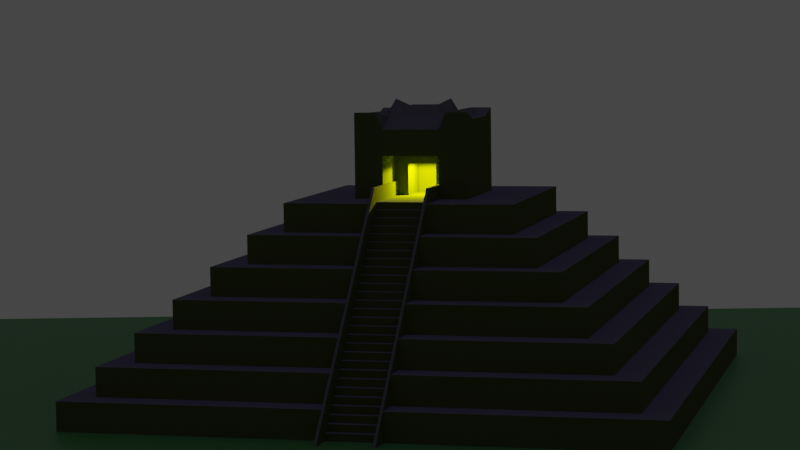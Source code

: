# Source: Temple.blend  (saved by Blender 2.83.19; exported with 4.5.12 LTS)
import bpy
from mathutils import Matrix  # noqa: F401  (used for matrix-valued properties, if any)

bpy.ops.wm.read_factory_settings(use_empty=True)
scene = bpy.context.scene
scene.name = 'Scene'

# ---- collections
col_collection = bpy.data.collections.new('Collection'); scene.collection.children.link(col_collection)

# ---- materials (node trees are filled in below, after node groups)
mat_material = bpy.data.materials.new('Material')
mat_material.alpha_threshold = 0.0
mat_material.use_backface_culling = True
mat_material.use_transparent_shadow = False
mat_material.line_color = (0.0, 0.0, 0.0, 1.0)
mat_material_001 = bpy.data.materials.new('Material.001')
mat_material_001.use_transparent_shadow = False

# ---- material node trees
mat_material.use_nodes = True; mat_material.node_tree.nodes.clear()
_N = mat_material.node_tree.nodes; _L = mat_material.node_tree.links
n0 = _N.new('ShaderNodeOutputMaterial'); n0.name = 'Material Output'; n0.location = (300, 300)
n1 = _N.new('ShaderNodeBsdfPrincipled'); n1.name = 'Principled BSDF'; n1.location = (10, 300)
n1.distribution = 'GGX'
n1.subsurface_method = 'BURLEY'
n1.inputs[0].default_value = (0.09082, 0.1149, 0.03215, 1.0)
n1.inputs[2].default_value = 1.0
n1.inputs[3].default_value = 1.45
n1.inputs[13].default_value = 0.0
n1.inputs[19].default_value = 0.25
n1.inputs[20].default_value = 1.0
n1.inputs[27].default_value = (0.0, 0.0, 0.0, 1.0)
n1.inputs[28].default_value = 1.0
_L.new(n1.outputs[0], n0.inputs[0])
n0.is_active_output = True
mat_material_001.use_nodes = True; mat_material_001.node_tree.nodes.clear()
_N = mat_material_001.node_tree.nodes; _L = mat_material_001.node_tree.links
n0 = _N.new('ShaderNodeBsdfPrincipled'); n0.name = 'Principled BSDF'; n0.location = (10, 300)
n0.distribution = 'GGX'
n0.subsurface_method = 'BURLEY'
n0.inputs[0].default_value = (0.03183, 0.2203, 0.0, 1.0)
n0.inputs[3].default_value = 1.45
n0.inputs[27].default_value = (0.0, 0.0, 0.0, 1.0)
n0.inputs[28].default_value = 1.0
n1 = _N.new('ShaderNodeOutputMaterial'); n1.name = 'Material Output'; n1.location = (300, 300)
_L.new(n0.outputs[0], n1.inputs[0])
n1.is_active_output = True

# ---- world
world_world = bpy.data.worlds.new('World'); scene.world = world_world
world_world.use_nodes = True; world_world.node_tree.nodes.clear()
_N = world_world.node_tree.nodes; _L = world_world.node_tree.links
n0 = _N.new('ShaderNodeOutputWorld'); n0.name = 'World Output'; n0.location = (300, 300)
n1 = _N.new('ShaderNodeBackground'); n1.name = 'Background'; n1.location = (10, 300)
n1.inputs[0].default_value = (0.05088, 0.05088, 0.05088, 1.0)
_L.new(n1.outputs[0], n0.inputs[0])
n0.is_active_output = True
world_world.color = (0.05088, 0.05088, 0.05088)
world_world.use_sun_shadow = False
world_world.sun_shadow_jitter_overblur = 0.0

# ---- cameras
cam_camera = bpy.data.cameras.new('Camera')
cam_camera.clip_end = 100.0
cam_camera.lens = 100.0
cam_camera.ortho_scale = 7.314
cam_camera.show_background_images = True

# ---- lights
light_light = bpy.data.lights.new('Light', 'SPOT')
light_light.color = (1.0, 0.8658, 0.0)
light_light.transmission_factor = 0.0
light_light.energy = 1000.0
light_light.shadow_soft_size = 0.1
light_light.shadow_maximum_resolution = 0.006
light_light.use_absolute_resolution = True
light_light.spot_size = 3.142
light_sun = bpy.data.lights.new('Sun', 'SUN')
light_sun.color = (0.1414, 0.06908, 1.0)
light_sun.transmission_factor = 0.0
light_sun.energy = 1.0
light_sun.shadow_soft_size = 0.125

# ---- meshes
me_cube = bpy.data.meshes.new('Cube')
me_cube.from_pydata([(9.0, 9.004, 0.5), (10.0, 10.0, -0.5), (9.0, -8.996, 0.5), (10.0, -9.996, -0.5), (-9.0, 9.004, 0.5), (-10.0, 10.0, -0.5), (-9.0, -8.996, 0.5), (-10.0, -9.996, -0.5), (10.0, -9.996, 0.5), (-10.0, -9.996, 0.5), (10.0, 10.0, 0.5), (-10.0, 10.0, 0.5), (8.0, -7.996, 1.5), (-8.0, -7.996, 1.5), (8.0, 8.004, 1.5), (-8.0, 8.004, 1.5), (9.0, -8.996, 1.5), (-9.0, -8.996, 1.5), (9.0, 9.004, 1.5), (-9.0, 9.004, 1.5), (7.0, -6.996, 2.5), (-7.0, -6.996, 2.5), (7.0, 7.004, 2.5), (-7.0, 7.004, 2.5), (8.0, -7.996, 2.5), (-8.0, -7.996, 2.5), (8.0, 8.004, 2.5), (-8.0, 8.004, 2.5), (6.0, -5.996, 3.5), (-6.0, -5.996, 3.5), (6.0, 6.004, 3.5), (-6.0, 6.004, 3.5), (7.0, -6.996, 3.5), (-7.0, -6.996, 3.5), (7.0, 7.004, 3.5), (-7.0, 7.004, 3.5), (5.0, -4.996, 4.5), (-5.0, -4.996, 4.5), (5.0, 5.004, 4.5), (-5.0, 5.004, 4.5), (6.0, -5.996, 4.5), (-6.0, -5.996, 4.5), (6.0, 6.004, 4.5), (-6.0, 6.004, 4.5), (4.0, -3.996, 5.5), (-4.0, -3.996, 5.5), (4.0, 4.004, 5.5), (-4.0, 4.004, 5.5), (5.0, -4.996, 5.5), (-5.0, -4.996, 5.5), (5.0, 5.004, 5.5), (-5.0, 5.004, 5.5), (2.0, -1.996, 6.5), (-2.0, -1.996, 6.5), (2.0, 2.004, 6.5), (-2.0, 2.004, 6.5), (4.0, -3.996, 6.5), (-4.0, -3.996, 6.5), (4.0, 4.004, 6.5), (-4.0, 4.004, 6.5), (2.0, -1.996, 9.5), (-2.0, -1.996, 9.5), (2.0, 2.004, 9.5), (-2.0, 2.004, 9.5), (-1.0, 10.0, -0.5), (-1.0, -9.996, 0.5), (-1.0, -9.996, -0.5), (-1.0, 10.0, 0.5), (-1.0, -8.996, 0.5), (-1.0, 9.004, 0.5), (-1.0, -8.996, 1.5), (-1.0, 9.004, 1.5), (-1.0, -7.996, 1.5), (-1.0, 8.004, 1.5), (-1.0, -7.996, 2.5), (-1.0, 8.004, 2.5), (-1.0, -6.996, 2.5), (-1.0, 7.004, 2.5), (-1.0, -6.996, 3.5), (-1.0, 7.004, 3.5), (-1.0, -5.996, 3.5), (-1.0, 6.004, 3.5), (-1.0, -5.996, 4.5), (-1.0, 6.004, 4.5), (-1.0, -4.996, 4.5), (-1.0, 5.004, 4.5), (-1.0, -4.996, 5.5), (-1.0, 5.004, 5.5), (-1.0, -3.996, 5.5), (-1.0, 4.004, 5.5), (-1.0, -3.996, 6.5), (-1.0, 4.004, 6.5), (-1.0, -1.996, 6.5), (-1.0, 2.004, 6.5), (-1.0, -1.996, 8.905), (-1.0, 2.004, 8.905), (1.003, -9.996, -0.5), (1.003, 10.0, 0.5), (1.003, 9.004, 0.5), (1.003, 9.004, 1.5), (1.003, 8.004, 1.5), (1.003, 8.004, 2.5), (1.002, 7.004, 2.5), (1.002, 7.004, 3.5), (1.002, 6.004, 3.5), (1.002, 6.004, 4.5), (1.002, 5.004, 4.5), (1.002, 5.004, 5.5), (1.001, 4.004, 5.5), (1.001, 4.004, 6.5), (1.001, 2.004, 6.5), (1.001, 2.004, 8.905), (1.003, 10.0, -0.5), (1.003, -9.996, 0.5), (1.003, -8.996, 0.5), (1.003, -8.996, 1.5), (1.003, -7.996, 1.5), (1.003, -7.996, 2.5), (1.002, -6.996, 2.5), (1.002, -6.996, 3.5), (1.002, -5.996, 3.5), (1.002, -5.996, 4.5), (1.002, -4.996, 4.5), (1.002, -4.996, 5.5), (1.001, -3.996, 5.5), (1.001, -3.996, 6.5), (1.001, -1.996, 6.5), (1.001, -1.996, 8.905), (2.0, -1.996, 8.0), (-2.0, -1.996, 8.0), (-2.0, 2.004, 8.0), (2.0, 2.004, 8.0), (-1.0, 2.004, 8.0), (-1.0, -1.996, 8.0), (1.001, 2.004, 8.0), (1.001, -1.996, 8.0), (-1.5, -1.996, 9.5), (2.0, 0.003638, 9.228), (-2.0, 0.003638, 9.228), (1.5, 2.004, 9.5), (0.0003411, -1.996, 8.905), (-1.5, 2.004, 9.5), (-1.0, 0.003638, 9.909), (0.0003411, 2.004, 8.905), (1.5, -1.996, 9.5), (1.001, 0.003638, 9.909), (1.5, 0.003638, 9.228), (0.0003411, 0.003638, 9.676), (-1.5, 0.003638, 9.228), (-1.75, -1.996, 9.5), (2.0, -0.9964, 9.228), (-2.0, 1.004, 9.228), (1.75, 2.004, 9.5), (-0.4998, -1.996, 8.905), (-1.25, 2.004, 9.5), (-1.0, -0.9964, 9.314), (0.5005, 2.004, 8.905), (1.251, -1.996, 9.5), (1.001, -0.9964, 9.314), (-1.25, -1.996, 9.5), (2.0, 1.004, 9.228), (-2.0, -0.9964, 9.228), (1.251, 2.004, 9.5), (0.5005, -1.996, 8.905), (-1.75, 2.004, 9.5), (-1.0, 1.004, 9.314), (-0.4998, 2.004, 8.905), (1.75, -1.996, 9.5), (1.001, 1.004, 9.314), (1.5, -0.9964, 9.228), (1.5, 1.004, 9.228), (1.75, 0.003638, 9.228), (1.251, 0.003638, 9.5), (0.0003411, -0.9964, 9.314), (0.0003411, 1.004, 9.314), (0.5005, 0.003638, 9.676), (-0.4998, 0.003638, 9.676), (-1.5, -0.9964, 9.228), (-1.5, 1.004, 9.228), (-1.25, 0.003638, 9.5), (-1.75, 0.003638, 9.228), (-1.75, 1.004, 9.228), (-1.25, 1.004, 9.5), (-1.25, -0.9964, 9.5), (-0.4998, 1.004, 9.314), (0.5005, 1.004, 9.314), (0.5005, -0.9964, 9.314), (1.251, 1.004, 9.5), (1.75, 1.004, 9.228), (1.75, -0.9964, 9.228), (1.251, -0.9964, 9.5), (-0.4998, -0.9964, 9.314), (-1.75, -0.9964, 9.228), (0.0003411, 0.5036, 9.676), (-0.2497, 0.003638, 9.676), (0.0003411, -0.4964, 9.676), (0.2504, 0.003638, 9.676), (-0.4998, 0.5036, 9.676), (-0.2497, 1.004, 9.314), (0.5005, 0.5036, 9.676), (0.2504, 1.004, 9.314), (0.5005, -0.4964, 9.676), (0.2504, -0.9964, 9.314), (-0.4998, -0.4964, 9.676), (-0.2497, -0.9964, 9.314), (-0.2497, -0.4964, 9.676), (0.2504, -0.4964, 9.676), (-0.2497, 0.5036, 9.676), (0.2504, 0.5036, 9.676), (1.001, -0.3361, 6.5), (-1.0, -0.3361, 6.5), (-1.0, -0.3361, 8.0), (1.001, -0.3361, 8.0), (0.0003411, -0.3361, 6.5), (-1.0, -0.3361, 7.25), (1.001, -0.3361, 7.25), (0.0003411, -0.3361, 8.0), (-0.4998, -0.3361, 6.5), (-1.0, -0.3361, 7.625), (1.001, -0.3361, 7.625), (-0.4998, -0.3361, 8.0), (0.5005, -0.3361, 6.5), (-1.0, -0.3361, 6.875), (1.001, -0.3361, 6.875), (0.5005, -0.3361, 8.0), (0.0003411, -0.3361, 7.625), (-0.4998, -0.3361, 7.25), (0.5005, -0.3361, 7.25), (0.5005, -0.3361, 6.875), (-0.4998, -0.3361, 6.875), (-0.4998, -0.3361, 7.625), (0.5005, -0.3361, 7.625), (0.5005, 1.229, 6.5), (0.0003411, 1.229, 6.5), (0.0003411, 1.229, 6.875), (0.0003411, 1.229, 7.25), (0.5005, 1.229, 7.25), (-0.4998, 1.229, 6.5), (0.0003411, 1.229, 7.625), (-0.4998, 1.229, 7.25), (0.5005, 1.229, 6.875), (-0.4998, 1.229, 6.875), (-0.4998, 1.229, 7.625), (0.5005, 1.229, 7.625), (-1.0, -2.996, 6.5), (1.001, -2.996, 6.5), (0.9054, -9.996, -0.5), (0.9023, -2.996, 6.5), (-0.9011, -9.996, -0.5), (-0.9022, -2.996, 6.5), (0.9054, -10.5, 0.0), (1.003, -10.5, 0.0), (0.9023, -3.496, 7.0), (1.001, -3.496, 7.0), (-1.0, -10.5, 0.0), (-1.0, -3.496, 7.0), (-0.9011, -10.5, 0.0), (-0.9022, -3.496, 7.0), (0.9023, 2.004, 6.5), (1.001, 2.004, 6.5), (-1.0, 2.004, 6.5), (-0.9022, 2.004, 6.5), (0.9023, 1.504, 7.0), (1.001, 1.504, 7.0), (-1.0, 1.504, 7.0), (-0.9022, 1.504, 7.0), (0.9054, -10.99, -0.4974), (1.003, -10.99, -0.4974), (-1.0, -10.99, -0.4974), (-0.9011, -10.99, -0.4974), (-1.0, -10.0, -0.5), (-1.0, -10.0, -0.25), (-1.0, -9.75, -0.5), (-1.0, -9.75, -0.25), (1.0, -10.0, -0.5), (1.0, -10.0, -0.25), (1.0, -9.75, -0.5), (1.0, -9.75, -0.25), (-1.0, -9.75, -0.25), (-1.0, -9.75, 0.0), (-1.0, -9.5, -0.25), (-1.0, -9.5, 0.0), (1.0, -9.75, -0.25), (1.0, -9.75, 0.0), (1.0, -9.5, -0.25), (1.0, -9.5, 0.0), (-1.0, -9.5, 0.0), (-1.0, -9.5, 0.25), (-1.0, -9.25, 0.0), (-1.0, -9.25, 0.25), (1.0, -9.5, 0.0), (1.0, -9.5, 0.25), (1.0, -9.25, 0.0), (1.0, -9.25, 0.25), (-1.0, -9.25, 0.25), (-1.0, -9.25, 0.5), (-1.0, -9.0, 0.25), (-1.0, -9.0, 0.5), (1.0, -9.25, 0.25), (1.0, -9.25, 0.5), (1.0, -9.0, 0.25), (1.0, -9.0, 0.5), (-1.0, -9.0, 0.5), (-1.0, -9.0, 0.75), (-1.0, -8.75, 0.5), (-1.0, -8.75, 0.75), (1.0, -9.0, 0.5), (1.0, -9.0, 0.75), (1.0, -8.75, 0.5), (1.0, -8.75, 0.75), (-1.0, -8.75, 0.75), (-1.0, -8.75, 1.0), (-1.0, -8.5, 0.75), (-1.0, -8.5, 1.0), (1.0, -8.75, 0.75), (1.0, -8.75, 1.0), (1.0, -8.5, 0.75), (1.0, -8.5, 1.0), (-1.0, -8.5, 1.0), (-1.0, -8.5, 1.25), (-1.0, -8.25, 1.0), (-1.0, -8.25, 1.25), (1.0, -8.5, 1.0), (1.0, -8.5, 1.25), (1.0, -8.25, 1.0), (1.0, -8.25, 1.25), (-1.0, -8.25, 1.25), (-1.0, -8.25, 1.5), (-1.0, -8.0, 1.25), (-1.0, -8.0, 1.5), (1.0, -8.25, 1.25), (1.0, -8.25, 1.5), (1.0, -8.0, 1.25), (1.0, -8.0, 1.5), (-1.0, -8.0, 1.5), (-1.0, -8.0, 1.75), (-1.0, -7.75, 1.5), (-1.0, -7.75, 1.75), (1.0, -8.0, 1.5), (1.0, -8.0, 1.75), (1.0, -7.75, 1.5), (1.0, -7.75, 1.75), (-1.0, -7.75, 1.75), (-1.0, -7.75, 2.0), (-1.0, -7.5, 1.75), (-1.0, -7.5, 2.0), (1.0, -7.75, 1.75), (1.0, -7.75, 2.0), (1.0, -7.5, 1.75), (1.0, -7.5, 2.0), (-1.0, -7.5, 2.0), (-1.0, -7.5, 2.25), (-1.0, -7.25, 2.0), (-1.0, -7.25, 2.25), (1.0, -7.5, 2.0), (1.0, -7.5, 2.25), (1.0, -7.25, 2.0), (1.0, -7.25, 2.25), (-1.0, -7.25, 2.25), (-1.0, -7.25, 2.5), (-1.0, -7.0, 2.25), (-1.0, -7.0, 2.5), (1.0, -7.25, 2.25), (1.0, -7.25, 2.5), (1.0, -7.0, 2.25), (1.0, -7.0, 2.5), (-1.0, -7.0, 2.5), (-1.0, -7.0, 2.75), (-1.0, -6.75, 2.5), (-1.0, -6.75, 2.75), (1.0, -7.0, 2.5), (1.0, -7.0, 2.75), (1.0, -6.75, 2.5), (1.0, -6.75, 2.75), (-1.0, -6.75, 2.75), (-1.0, -6.75, 3.0), (-1.0, -6.5, 2.75), (-1.0, -6.5, 3.0), (1.0, -6.75, 2.75), (1.0, -6.75, 3.0), (1.0, -6.5, 2.75), (1.0, -6.5, 3.0), (-1.0, -6.5, 3.0), (-1.0, -6.5, 3.25), (-1.0, -6.25, 3.0), (-1.0, -6.25, 3.25), (1.0, -6.5, 3.0), (1.0, -6.5, 3.25), (1.0, -6.25, 3.0), (1.0, -6.25, 3.25), (-1.0, -6.25, 3.25), (-1.0, -6.25, 3.5), (-1.0, -6.0, 3.25), (-1.0, -6.0, 3.5), (1.0, -6.25, 3.25), (1.0, -6.25, 3.5), (1.0, -6.0, 3.25), (1.0, -6.0, 3.5), (-1.0, -6.0, 3.5), (-1.0, -6.0, 3.75), (-1.0, -5.75, 3.5), (-1.0, -5.75, 3.75), (1.0, -6.0, 3.5), (1.0, -6.0, 3.75), (1.0, -5.75, 3.5), (1.0, -5.75, 3.75), (-1.0, -5.75, 3.75), (-1.0, -5.75, 4.0), (-1.0, -5.5, 3.75), (-1.0, -5.5, 4.0), (1.0, -5.75, 3.75), (1.0, -5.75, 4.0), (1.0, -5.5, 3.75), (1.0, -5.5, 4.0), (-1.0, -5.5, 4.0), (-1.0, -5.5, 4.25), (-1.0, -5.25, 4.0), (-1.0, -5.25, 4.25), (1.0, -5.5, 4.0), (1.0, -5.5, 4.25), (1.0, -5.25, 4.0), (1.0, -5.25, 4.25), (-1.0, -5.25, 4.25), (-1.0, -5.25, 4.5), (-1.0, -5.0, 4.25), (-1.0, -5.0, 4.5), (1.0, -5.25, 4.25), (1.0, -5.25, 4.5), (1.0, -5.0, 4.25), (1.0, -5.0, 4.5), (-1.0, -5.0, 4.5), (-1.0, -5.0, 4.75), (-1.0, -4.75, 4.5), (-1.0, -4.75, 4.75), (1.0, -5.0, 4.5), (1.0, -5.0, 4.75), (1.0, -4.75, 4.5), (1.0, -4.75, 4.75), (-1.0, -4.75, 4.75), (-1.0, -4.75, 5.0), (-1.0, -4.5, 4.75), (-1.0, -4.5, 5.0), (1.0, -4.75, 4.75), (1.0, -4.75, 5.0), (1.0, -4.5, 4.75), (1.0, -4.5, 5.0), (-1.0, -4.5, 5.0), (-1.0, -4.5, 5.25), (-1.0, -4.25, 5.0), (-1.0, -4.25, 5.25), (1.0, -4.5, 5.0), (1.0, -4.5, 5.25), (1.0, -4.25, 5.0), (1.0, -4.25, 5.25), (-1.0, -4.25, 5.25), (-1.0, -4.25, 5.5), (-1.0, -4.0, 5.25), (-1.0, -4.0, 5.5), (1.0, -4.25, 5.25), (1.0, -4.25, 5.5), (1.0, -4.0, 5.25), (1.0, -4.0, 5.5), (-1.0, -4.0, 5.5), (-1.0, -4.0, 5.75), (-1.0, -3.75, 5.5), (-1.0, -3.75, 5.75), (1.0, -4.0, 5.5), (1.0, -4.0, 5.75), (1.0, -3.75, 5.5), (1.0, -3.75, 5.75), (-1.0, -3.75, 5.75), (-1.0, -3.75, 6.0), (-1.0, -3.5, 5.75), (-1.0, -3.5, 6.0), (1.0, -3.75, 5.75), (1.0, -3.75, 6.0), (1.0, -3.5, 5.75), (1.0, -3.5, 6.0), (-1.0, -3.5, 6.0), (-1.0, -3.5, 6.25), (-1.0, -3.25, 6.0), (-1.0, -3.25, 6.25), (1.0, -3.5, 6.0), (1.0, -3.5, 6.25), (1.0, -3.25, 6.0), (1.0, -3.25, 6.25), (-1.0, -3.25, 6.25), (-1.0, -3.25, 6.5), (-1.0, -2.996, 6.25), (-1.0, -2.996, 6.5), (1.0, -3.25, 6.25), (1.0, -3.25, 6.5), (1.0, -2.996, 6.25), (1.0, -2.996, 6.5)], [], [(4, 6, 17, 19), (66, 65, 9, 7), (7, 9, 11, 5), (112, 1, 3, 96), (1, 10, 8, 3), (112, 97, 10, 1), (68, 6, 9, 65), (0, 2, 8, 10), (6, 4, 11, 9), (98, 0, 10, 97), (73, 15, 27, 75), (114, 2, 16, 115), (69, 4, 19, 71), (2, 0, 18, 16), (72, 13, 17, 70), (14, 12, 16, 18), (13, 15, 19, 17), (100, 14, 18, 99), (77, 23, 35, 79), (12, 14, 26, 24), (15, 13, 25, 27), (116, 12, 24, 117), (76, 21, 25, 74), (22, 20, 24, 26), (21, 23, 27, 25), (102, 22, 26, 101), (31, 29, 41, 43), (20, 22, 34, 32), (23, 21, 33, 35), (118, 20, 32, 119), (80, 29, 33, 78), (30, 28, 32, 34), (29, 31, 35, 33), (104, 30, 34, 103), (39, 37, 49, 51), (120, 28, 40, 121), (81, 31, 43, 83), (28, 30, 42, 40), (84, 37, 41, 82), (38, 36, 40, 42), (37, 39, 43, 41), (106, 38, 42, 105), (89, 47, 59, 91), (122, 36, 48, 123), (85, 39, 51, 87), (36, 38, 50, 48), (88, 45, 49, 86), (46, 44, 48, 50), (45, 47, 51, 49), (108, 46, 50, 107), (135, 128, 60, 167, 144, 157, 127), (44, 46, 58, 56), (47, 45, 57, 59), (124, 44, 56, 125), (92, 53, 57, 90, 244), (54, 52, 56, 58), (53, 55, 59, 57), (110, 54, 58, 109), (192, 161, 61, 149), (132, 130, 63, 164, 141, 154, 95), (128, 131, 62, 160, 137, 150, 60), (130, 129, 61, 161, 138, 151, 63), (134, 132, 95, 166, 143, 156, 111), (191, 155, 94, 153), (55, 93, 91, 59), (45, 88, 90, 57), (129, 133, 94, 159, 136, 149, 61), (47, 89, 87, 51), (106, 85, 87, 107), (37, 84, 86, 49), (108, 89, 91, 109), (39, 85, 83, 43), (104, 81, 83, 105), (29, 80, 82, 41), (31, 81, 79, 35), (21, 76, 78, 33), (23, 77, 75, 27), (13, 72, 74, 25), (102, 77, 79, 103), (15, 73, 71, 19), (98, 69, 71, 99), (6, 68, 70, 17), (100, 73, 75, 101), (4, 69, 67, 11), (5, 11, 67, 64), (5, 64, 66, 7), (3, 8, 113, 96), (2, 114, 113, 8), (14, 100, 101, 26), (0, 98, 99, 18), (12, 116, 115, 16), (22, 102, 103, 34), (20, 118, 117, 24), (28, 120, 119, 32), (30, 104, 105, 42), (36, 122, 121, 40), (46, 108, 109, 58), (38, 106, 107, 50), (44, 124, 123, 48), (52, 126, 245, 125, 56), (190, 158, 127, 157), (131, 134, 111, 162, 139, 152, 62), (93, 110, 109, 91), (133, 135, 127, 163, 140, 153, 94), (89, 108, 107, 87), (85, 106, 105, 83), (81, 104, 103, 79), (77, 102, 101, 75), (73, 100, 99, 71), (69, 98, 97, 67), (64, 67, 97, 112), (64, 112, 96, 246, 248, 66), (92, 126, 209, 221, 213, 217, 210), (54, 110, 134, 131), (53, 92, 133, 129), (110, 93, 132, 134), (55, 53, 129, 130), (52, 54, 131, 128), (93, 55, 130, 132), (126, 52, 128, 135), (189, 169, 144, 167), (188, 170, 146, 171), (187, 168, 145, 172), (186, 202, 173, 140, 163), (208, 193, 147, 196), (184, 165, 142, 176, 197), (183, 177, 136, 159), (182, 178, 148, 179), (181, 151, 138, 180), (178, 181, 180, 148), (141, 164, 181, 178), (164, 63, 151, 181), (165, 182, 179, 142), (95, 154, 182, 165), (154, 141, 178, 182), (155, 183, 159, 94), (142, 179, 183, 155), (179, 148, 177, 183), (207, 197, 176, 194), (143, 166, 184, 198, 174), (166, 95, 165, 184), (168, 185, 199, 175, 145), (111, 156, 185, 168), (156, 143, 174, 200, 185), (158, 186, 163, 127), (145, 175, 201, 186, 158), (206, 195, 173, 202), (170, 187, 172, 146), (139, 162, 187, 170), (162, 111, 168, 187), (160, 188, 171, 137), (62, 152, 188, 160), (152, 139, 170, 188), (150, 189, 167, 60), (137, 171, 189, 150), (171, 146, 169, 189), (169, 190, 157, 144), (146, 172, 190, 169), (172, 145, 158, 190), (173, 204, 191, 153, 140), (205, 203, 191, 204), (176, 142, 155, 191, 203), (177, 192, 149, 136), (148, 180, 192, 177), (180, 138, 161, 192), (195, 205, 204, 173), (147, 194, 205, 195), (194, 176, 203, 205), (201, 206, 202, 186), (175, 196, 206, 201), (196, 147, 195, 206), (193, 207, 194, 147), (174, 198, 207, 193), (198, 184, 197, 207), (199, 208, 196, 175), (185, 200, 208, 199), (200, 174, 193, 208), (231, 219, 212, 224), (135, 133, 211, 220, 216, 224, 212), (126, 135, 212, 219, 215, 223, 209), (133, 92, 210, 222, 214, 218, 211), (230, 225, 216, 220), (231, 225, 238, 243), (228, 223, 215, 227), (228, 227, 236, 240), (227, 231, 243, 236), (221, 209, 223, 228), (222, 229, 226, 214), (210, 217, 229, 222), (230, 226, 239, 242), (218, 230, 220, 211), (214, 226, 230, 218), (217, 213, 233, 237), (225, 231, 224, 216), (229, 217, 237, 241), (227, 215, 219, 231), (241, 234, 235, 239), (234, 240, 236, 235), (233, 232, 240, 234), (237, 233, 234, 241), (239, 235, 238, 242), (235, 236, 243, 238), (213, 221, 232, 233), (226, 229, 241, 239), (225, 230, 242, 238), (221, 228, 240, 232), (92, 244, 249, 247, 245, 126), (90, 88, 244), (86, 84, 88), (82, 80, 84), (78, 76, 80), (74, 72, 76), (70, 68, 72), (65, 66, 68), (113, 114, 96), (115, 116, 114), (117, 118, 116), (119, 120, 118), (121, 122, 120), (123, 124, 122), (125, 245, 124), (249, 248, 246, 247), (244, 255, 264, 260), (248, 249, 257, 256), (254, 256, 257, 255), (252, 250, 251, 253), (252, 253, 263, 262), (247, 246, 250, 252), (256, 269, 248), (244, 66, 254, 255), (96, 245, 253, 251), (261, 260, 264, 265), (259, 258, 262, 263), (257, 249, 261, 265), (249, 244, 260, 261), (247, 252, 262, 258), (245, 247, 258, 259), (255, 257, 265, 264), (253, 245, 259, 263), (96, 267, 266, 246), (251, 267, 96), (256, 254, 268, 269), (248, 269, 268, 66), (251, 250, 266, 267), (250, 246, 266), (254, 66, 268), (270, 271, 273, 272), (272, 273, 277, 276), (276, 277, 275, 274), (274, 275, 271, 270), (272, 276, 274, 270), (277, 273, 271, 275), (278, 279, 281, 280), (280, 281, 285, 284), (284, 285, 283, 282), (282, 283, 279, 278), (280, 284, 282, 278), (285, 281, 279, 283), (286, 287, 289, 288), (288, 289, 293, 292), (292, 293, 291, 290), (290, 291, 287, 286), (288, 292, 290, 286), (293, 289, 287, 291), (294, 295, 297, 296), (296, 297, 301, 300), (300, 301, 299, 298), (298, 299, 295, 294), (296, 300, 298, 294), (301, 297, 295, 299), (302, 303, 305, 304), (304, 305, 309, 308), (308, 309, 307, 306), (306, 307, 303, 302), (304, 308, 306, 302), (309, 305, 303, 307), (310, 311, 313, 312), (312, 313, 317, 316), (316, 317, 315, 314), (314, 315, 311, 310), (312, 316, 314, 310), (317, 313, 311, 315), (318, 319, 321, 320), (320, 321, 325, 324), (324, 325, 323, 322), (322, 323, 319, 318), (320, 324, 322, 318), (325, 321, 319, 323), (326, 327, 329, 328), (328, 329, 333, 332), (332, 333, 331, 330), (330, 331, 327, 326), (328, 332, 330, 326), (333, 329, 327, 331), (334, 335, 337, 336), (336, 337, 341, 340), (340, 341, 339, 338), (338, 339, 335, 334), (336, 340, 338, 334), (341, 337, 335, 339), (342, 343, 345, 344), (344, 345, 349, 348), (348, 349, 347, 346), (346, 347, 343, 342), (344, 348, 346, 342), (349, 345, 343, 347), (350, 351, 353, 352), (352, 353, 357, 356), (356, 357, 355, 354), (354, 355, 351, 350), (352, 356, 354, 350), (357, 353, 351, 355), (358, 359, 361, 360), (360, 361, 365, 364), (364, 365, 363, 362), (362, 363, 359, 358), (360, 364, 362, 358), (365, 361, 359, 363), (366, 367, 369, 368), (368, 369, 373, 372), (372, 373, 371, 370), (370, 371, 367, 366), (368, 372, 370, 366), (373, 369, 367, 371), (374, 375, 377, 376), (376, 377, 381, 380), (380, 381, 379, 378), (378, 379, 375, 374), (376, 380, 378, 374), (381, 377, 375, 379), (382, 383, 385, 384), (384, 385, 389, 388), (388, 389, 387, 386), (386, 387, 383, 382), (384, 388, 386, 382), (389, 385, 383, 387), (390, 391, 393, 392), (392, 393, 397, 396), (396, 397, 395, 394), (394, 395, 391, 390), (392, 396, 394, 390), (397, 393, 391, 395), (398, 399, 401, 400), (400, 401, 405, 404), (404, 405, 403, 402), (402, 403, 399, 398), (400, 404, 402, 398), (405, 401, 399, 403), (406, 407, 409, 408), (408, 409, 413, 412), (412, 413, 411, 410), (410, 411, 407, 406), (408, 412, 410, 406), (413, 409, 407, 411), (414, 415, 417, 416), (416, 417, 421, 420), (420, 421, 419, 418), (418, 419, 415, 414), (416, 420, 418, 414), (421, 417, 415, 419), (422, 423, 425, 424), (424, 425, 429, 428), (428, 429, 427, 426), (426, 427, 423, 422), (424, 428, 426, 422), (429, 425, 423, 427), (430, 431, 433, 432), (432, 433, 437, 436), (436, 437, 435, 434), (434, 435, 431, 430), (432, 436, 434, 430), (437, 433, 431, 435), (438, 439, 441, 440), (440, 441, 445, 444), (444, 445, 443, 442), (442, 443, 439, 438), (440, 444, 442, 438), (445, 441, 439, 443), (446, 447, 449, 448), (448, 449, 453, 452), (452, 453, 451, 450), (450, 451, 447, 446), (448, 452, 450, 446), (453, 449, 447, 451), (454, 455, 457, 456), (456, 457, 461, 460), (460, 461, 459, 458), (458, 459, 455, 454), (456, 460, 458, 454), (461, 457, 455, 459), (462, 463, 465, 464), (464, 465, 469, 468), (468, 469, 467, 466), (466, 467, 463, 462), (464, 468, 466, 462), (469, 465, 463, 467), (470, 471, 473, 472), (472, 473, 477, 476), (476, 477, 475, 474), (474, 475, 471, 470), (472, 476, 474, 470), (477, 473, 471, 475), (478, 479, 481, 480), (480, 481, 485, 484), (484, 485, 483, 482), (482, 483, 479, 478), (480, 484, 482, 478), (485, 481, 479, 483), (486, 487, 489, 488), (488, 489, 493, 492), (492, 493, 491, 490), (490, 491, 487, 486), (488, 492, 490, 486), (493, 489, 487, 491)])
_uv = me_cube.uv_layers.new(name='UVMap')
_uv.uv.foreach_set('vector', [0.8625, 0.5125, 0.8625, 0.7375, 0.8625, 0.7375, 0.8625, 0.5125, 0.375, 0.875, 0.625, 0.875, 0.625, 1.0, 0.375, 1.0, 0.375, 0.0, 0.625, 0.0, 0.625, 0.25, 0.375, 0.25, 0.25, 0.5, 0.375, 0.5, 0.375, 0.75, 0.25, 0.75, 0.375, 0.5, 0.625, 0.5, 0.625, 0.75, 0.375, 0.75, 0.375, 0.375, 0.625, 0.375, 0.625, 0.5, 0.375, 0.5, 0.75, 0.7375, 0.8625, 0.7375, 0.875, 0.75, 0.75, 0.75, 0.6375, 0.5125, 0.6375, 0.7375, 0.625, 0.75, 0.625, 0.5, 0.8625, 0.7375, 0.8625, 0.5125, 0.875, 0.5, 0.875, 0.75, 0.75, 0.5125, 0.6375, 0.5125, 0.625, 0.5, 0.75, 0.5, 0.75, 0.525, 0.85, 0.525, 0.85, 0.525, 0.75, 0.525, 0.75, 0.7375, 0.6375, 0.7375, 0.6375, 0.7375, 0.75, 0.7375, 0.75, 0.5125, 0.8625, 0.5125, 0.8625, 0.5125, 0.75, 0.5125, 0.6375, 0.7375, 0.6375, 0.5125, 0.6375, 0.5125, 0.6375, 0.7375, 0.75, 0.725, 0.85, 0.725, 0.8625, 0.7375, 0.75, 0.7375, 0.65, 0.525, 0.65, 0.725, 0.6375, 0.7375, 0.6375, 0.5125, 0.85, 0.725, 0.85, 0.525, 0.8625, 0.5125, 0.8625, 0.7375, 0.75, 0.525, 0.65, 0.525, 0.6375, 0.5125, 0.75, 0.5125, 0.75, 0.5375, 0.8375, 0.5375, 0.8375, 0.5375, 0.75, 0.5375, 0.65, 0.725, 0.65, 0.525, 0.65, 0.525, 0.65, 0.725, 0.85, 0.525, 0.85, 0.725, 0.85, 0.725, 0.85, 0.525, 0.75, 0.725, 0.65, 0.725, 0.65, 0.725, 0.75, 0.725, 0.75, 0.7125, 0.8375, 0.7125, 0.85, 0.725, 0.75, 0.725, 0.6625, 0.5375, 0.6625, 0.7125, 0.65, 0.725, 0.65, 0.525, 0.8375, 0.7125, 0.8375, 0.5375, 0.85, 0.525, 0.85, 0.725, 0.75, 0.5375, 0.6625, 0.5375, 0.65, 0.525, 0.75, 0.525, 0.825, 0.55, 0.825, 0.7, 0.825, 0.7, 0.825, 0.55, 0.6625, 0.7125, 0.6625, 0.5375, 0.6625, 0.5375, 0.6625, 0.7125, 0.8375, 0.5375, 0.8375, 0.7125, 0.8375, 0.7125, 0.8375, 0.5375, 0.75, 0.7125, 0.6625, 0.7125, 0.6625, 0.7125, 0.75, 0.7125, 0.75, 0.7, 0.825, 0.7, 0.8375, 0.7125, 0.75, 0.7125, 0.675, 0.55, 0.675, 0.7, 0.6625, 0.7125, 0.6625, 0.5375, 0.825, 0.7, 0.825, 0.55, 0.8375, 0.5375, 0.8375, 0.7125, 0.75, 0.55, 0.675, 0.55, 0.6625, 0.5375, 0.75, 0.5375, 0.8125, 0.5625, 0.8125, 0.6875, 0.8125, 0.6875, 0.8125, 0.5625, 0.75, 0.7, 0.675, 0.7, 0.675, 0.7, 0.75, 0.7, 0.75, 0.55, 0.825, 0.55, 0.825, 0.55, 0.75, 0.55, 0.675, 0.7, 0.675, 0.55, 0.675, 0.55, 0.675, 0.7, 0.75, 0.6875, 0.8125, 0.6875, 0.825, 0.7, 0.75, 0.7, 0.6875, 0.5625, 0.6875, 0.6875, 0.675, 0.7, 0.675, 0.55, 0.8125, 0.6875, 0.8125, 0.5625, 0.825, 0.55, 0.825, 0.7, 0.75, 0.5625, 0.6875, 0.5625, 0.675, 0.55, 0.75, 0.55, 0.75, 0.575, 0.8, 0.575, 0.8, 0.575, 0.75, 0.575, 0.75, 0.6875, 0.6875, 0.6875, 0.6875, 0.6875, 0.75, 0.6875, 0.75, 0.5625, 0.8125, 0.5625, 0.8125, 0.5625, 0.75, 0.5625, 0.6875, 0.6875, 0.6875, 0.5625, 0.6875, 0.5625, 0.6875, 0.6875, 0.75, 0.675, 0.8, 0.675, 0.8125, 0.6875, 0.75, 0.6875, 0.7, 0.575, 0.7, 0.675, 0.6875, 0.6875, 0.6875, 0.5625, 0.8, 0.675, 0.8, 0.575, 0.8125, 0.5625, 0.8125, 0.6875, 0.75, 0.575, 0.7, 0.575, 0.6875, 0.5625, 0.75, 0.5625, 0.75, 0.65, 0.725, 0.65, 0.725, 0.65, 0.7312, 0.65, 0.7375, 0.65, 0.7437, 0.65, 0.75, 0.65, 0.7, 0.675, 0.7, 0.575, 0.7, 0.575, 0.7, 0.675, 0.8, 0.575, 0.8, 0.675, 0.8, 0.675, 0.8, 0.575, 0.75, 0.675, 0.7, 0.675, 0.7, 0.675, 0.75, 0.675, 0.75, 0.65, 0.775, 0.65, 0.8, 0.675, 0.75, 0.675, 0.75, 0.6625, 0.725, 0.6, 0.725, 0.65, 0.7, 0.675, 0.7, 0.575, 0.775, 0.65, 0.775, 0.6, 0.8, 0.575, 0.8, 0.675, 0.75, 0.6, 0.725, 0.6, 0.7, 0.575, 0.75, 0.575, 0.7688, 0.6375, 0.775, 0.6375, 0.775, 0.65, 0.7688, 0.65, 0.75, 0.6, 0.775, 0.6, 0.775, 0.6, 0.7688, 0.6, 0.7625, 0.6, 0.7563, 0.6, 0.75, 0.6, 0.725, 0.65, 0.725, 0.6, 0.725, 0.6, 0.725, 0.6125, 0.725, 0.625, 0.725, 0.6375, 0.725, 0.65, 0.775, 0.6, 0.775, 0.65, 0.775, 0.65, 0.775, 0.6375, 0.775, 0.625, 0.775, 0.6125, 0.775, 0.6, 0.75, 0.6, 0.75, 0.6, 0.75, 0.6, 0.75, 0.6, 0.75, 0.6, 0.75, 0.6, 0.75, 0.6, 0.75, 0.6375, 0.75, 0.6375, 0.75, 0.65, 0.75, 0.65, 0.775, 0.6, 0.75, 0.6, 0.75, 0.575, 0.8, 0.575, 0.8, 0.675, 0.75, 0.675, 0.75, 0.675, 0.8, 0.675, 0.775, 0.65, 0.75, 0.65, 0.75, 0.65, 0.7563, 0.65, 0.7625, 0.65, 0.7688, 0.65, 0.775, 0.65, 0.8, 0.575, 0.75, 0.575, 0.75, 0.5625, 0.8125, 0.5625, 0.75, 0.5625, 0.75, 0.5625, 0.75, 0.5625, 0.75, 0.5625, 0.8125, 0.6875, 0.75, 0.6875, 0.75, 0.6875, 0.8125, 0.6875, 0.75, 0.575, 0.75, 0.575, 0.75, 0.575, 0.75, 0.575, 0.8125, 0.5625, 0.75, 0.5625, 0.75, 0.55, 0.825, 0.55, 0.75, 0.55, 0.75, 0.55, 0.75, 0.55, 0.75, 0.55, 0.825, 0.7, 0.75, 0.7, 0.75, 0.7, 0.825, 0.7, 0.825, 0.55, 0.75, 0.55, 0.75, 0.5375, 0.8375, 0.5375, 0.8375, 0.7125, 0.75, 0.7125, 0.75, 0.7125, 0.8375, 0.7125, 0.8375, 0.5375, 0.75, 0.5375, 0.75, 0.525, 0.85, 0.525, 0.85, 0.725, 0.75, 0.725, 0.75, 0.725, 0.85, 0.725, 0.75, 0.5375, 0.75, 0.5375, 0.75, 0.5375, 0.75, 0.5375, 0.85, 0.525, 0.75, 0.525, 0.75, 0.5125, 0.8625, 0.5125, 0.75, 0.5125, 0.75, 0.5125, 0.75, 0.5125, 0.75, 0.5125, 0.8625, 0.7375, 0.75, 0.7375, 0.75, 0.7375, 0.8625, 0.7375, 0.75, 0.525, 0.75, 0.525, 0.75, 0.525, 0.75, 0.525, 0.8625, 0.5125, 0.75, 0.5125, 0.75, 0.5, 0.875, 0.5, 0.375, 0.25, 0.625, 0.25, 0.625, 0.375, 0.375, 0.375, 0.125, 0.5, 0.25, 0.5, 0.25, 0.75, 0.125, 0.75, 0.375, 0.75, 0.625, 0.75, 0.625, 0.875, 0.375, 0.875, 0.6375, 0.7375, 0.75, 0.7375, 0.75, 0.75, 0.625, 0.75, 0.65, 0.525, 0.75, 0.525, 0.75, 0.525, 0.65, 0.525, 0.6375, 0.5125, 0.75, 0.5125, 0.75, 0.5125, 0.6375, 0.5125, 0.65, 0.725, 0.75, 0.725, 0.75, 0.7375, 0.6375, 0.7375, 0.6625, 0.5375, 0.75, 0.5375, 0.75, 0.5375, 0.6625, 0.5375, 0.6625, 0.7125, 0.75, 0.7125, 0.75, 0.725, 0.65, 0.725, 0.675, 0.7, 0.75, 0.7, 0.75, 0.7125, 0.6625, 0.7125, 0.675, 0.55, 0.75, 0.55, 0.75, 0.55, 0.675, 0.55, 0.6875, 0.6875, 0.75, 0.6875, 0.75, 0.7, 0.675, 0.7, 0.7, 0.575, 0.75, 0.575, 0.75, 0.575, 0.7, 0.575, 0.6875, 0.5625, 0.75, 0.5625, 0.75, 0.5625, 0.6875, 0.5625, 0.7, 0.675, 0.75, 0.675, 0.75, 0.6875, 0.6875, 0.6875, 0.725, 0.65, 0.75, 0.65, 0.75, 0.6625, 0.75, 0.675, 0.7, 0.675, 0.7437, 0.6375, 0.75, 0.6375, 0.75, 0.65, 0.7437, 0.65, 0.725, 0.6, 0.75, 0.6, 0.75, 0.6, 0.7437, 0.6, 0.7375, 0.6, 0.7312, 0.6, 0.725, 0.6, 0.75, 0.6, 0.75, 0.6, 0.75, 0.575, 0.75, 0.575, 0.75, 0.65, 0.75, 0.65, 0.75, 0.65, 0.75, 0.65, 0.75, 0.65, 0.75, 0.65, 0.75, 0.65, 0.75, 0.575, 0.75, 0.575, 0.75, 0.5625, 0.75, 0.5625, 0.75, 0.5625, 0.75, 0.5625, 0.75, 0.55, 0.75, 0.55, 0.75, 0.55, 0.75, 0.55, 0.75, 0.5375, 0.75, 0.5375, 0.75, 0.5375, 0.75, 0.5375, 0.75, 0.525, 0.75, 0.525, 0.75, 0.525, 0.75, 0.525, 0.75, 0.5125, 0.75, 0.5125, 0.75, 0.5125, 0.75, 0.5125, 0.75, 0.5, 0.75, 0.5, 0.375, 0.375, 0.625, 0.375, 0.625, 0.375, 0.375, 0.375, 0.25, 0.5, 0.25, 0.5, 0.25, 0.75, 0.25, 0.75, 0.25, 0.75, 0.25, 0.75, 0.75, 0.65, 0.75, 0.65, 0.75, 0.65, 0.75, 0.65, 0.75, 0.65, 0.75, 0.65, 0.75, 0.65, 0.725, 0.6, 0.75, 0.6, 0.75, 0.6, 0.725, 0.6, 0.775, 0.65, 0.75, 0.65, 0.75, 0.65, 0.775, 0.65, 0.75, 0.6, 0.75, 0.6, 0.75, 0.6, 0.75, 0.6, 0.775, 0.6, 0.775, 0.65, 0.775, 0.65, 0.775, 0.6, 0.725, 0.65, 0.725, 0.6, 0.725, 0.6, 0.725, 0.65, 0.75, 0.6, 0.775, 0.6, 0.775, 0.6, 0.75, 0.6, 0.75, 0.65, 0.725, 0.65, 0.725, 0.65, 0.75, 0.65, 0.7312, 0.6375, 0.7375, 0.6375, 0.7375, 0.65, 0.7312, 0.65, 0.7312, 0.6125, 0.7375, 0.6125, 0.7375, 0.625, 0.7312, 0.625, 0.7437, 0.6125, 0.75, 0.6125, 0.75, 0.625, 0.7437, 0.625, 0.75, 0.6375, 0.75, 0.6375, 0.75, 0.6375, 0.75, 0.65, 0.75, 0.65, 0.75, 0.6188, 0.75, 0.6188, 0.75, 0.625, 0.75, 0.625, 0.75, 0.6125, 0.75, 0.6125, 0.75, 0.625, 0.75, 0.625, 0.75, 0.6188, 0.7563, 0.6375, 0.7625, 0.6375, 0.7625, 0.65, 0.7563, 0.65, 0.7563, 0.6125, 0.7625, 0.6125, 0.7625, 0.625, 0.7563, 0.625, 0.7688, 0.6125, 0.775, 0.6125, 0.775, 0.625, 0.7688, 0.625, 0.7625, 0.6125, 0.7688, 0.6125, 0.7688, 0.625, 0.7625, 0.625, 0.7625, 0.6, 0.7688, 0.6, 0.7688, 0.6125, 0.7625, 0.6125, 0.7688, 0.6, 0.775, 0.6, 0.775, 0.6125, 0.7688, 0.6125, 0.75, 0.6125, 0.7563, 0.6125, 0.7563, 0.625, 0.75, 0.625, 0.75, 0.6, 0.7563, 0.6, 0.7563, 0.6125, 0.75, 0.6125, 0.7563, 0.6, 0.7625, 0.6, 0.7625, 0.6125, 0.7563, 0.6125, 0.75, 0.6375, 0.7563, 0.6375, 0.7563, 0.65, 0.75, 0.65, 0.75, 0.625, 0.7563, 0.625, 0.7563, 0.6375, 0.75, 0.6375, 0.7563, 0.625, 0.7625, 0.625, 0.7625, 0.6375, 0.7563, 0.6375, 0.75, 0.6188, 0.75, 0.6188, 0.75, 0.625, 0.75, 0.625, 0.75, 0.6, 0.75, 0.6, 0.75, 0.6125, 0.75, 0.6125, 0.75, 0.6125, 0.75, 0.6, 0.75, 0.6, 0.75, 0.6125, 0.75, 0.6125, 0.75, 0.6125, 0.75, 0.6125, 0.75, 0.6188, 0.75, 0.625, 0.75, 0.625, 0.75, 0.6, 0.75, 0.6, 0.75, 0.6125, 0.75, 0.6125, 0.75, 0.6, 0.75, 0.6, 0.75, 0.6125, 0.75, 0.6125, 0.75, 0.6125, 0.75, 0.6375, 0.75, 0.6375, 0.75, 0.65, 0.75, 0.65, 0.75, 0.625, 0.75, 0.625, 0.75, 0.6313, 0.75, 0.6375, 0.75, 0.6375, 0.75, 0.6313, 0.75, 0.6313, 0.75, 0.6375, 0.75, 0.6375, 0.7375, 0.6125, 0.7437, 0.6125, 0.7437, 0.625, 0.7375, 0.625, 0.7375, 0.6, 0.7437, 0.6, 0.7437, 0.6125, 0.7375, 0.6125, 0.7437, 0.6, 0.75, 0.6, 0.75, 0.6125, 0.7437, 0.6125, 0.725, 0.6125, 0.7312, 0.6125, 0.7312, 0.625, 0.725, 0.625, 0.725, 0.6, 0.7312, 0.6, 0.7312, 0.6125, 0.725, 0.6125, 0.7312, 0.6, 0.7375, 0.6, 0.7375, 0.6125, 0.7312, 0.6125, 0.725, 0.6375, 0.7312, 0.6375, 0.7312, 0.65, 0.725, 0.65, 0.725, 0.625, 0.7312, 0.625, 0.7312, 0.6375, 0.725, 0.6375, 0.7312, 0.625, 0.7375, 0.625, 0.7375, 0.6375, 0.7312, 0.6375, 0.7375, 0.6375, 0.7437, 0.6375, 0.7437, 0.65, 0.7375, 0.65, 0.7375, 0.625, 0.7437, 0.625, 0.7437, 0.6375, 0.7375, 0.6375, 0.7437, 0.625, 0.75, 0.625, 0.75, 0.6375, 0.7437, 0.6375, 0.75, 0.6375, 0.75, 0.6375, 0.75, 0.6375, 0.75, 0.65, 0.75, 0.65, 0.75, 0.6313, 0.75, 0.6313, 0.75, 0.6375, 0.75, 0.6375, 0.75, 0.625, 0.75, 0.625, 0.75, 0.6375, 0.75, 0.6375, 0.75, 0.6313, 0.7625, 0.6375, 0.7688, 0.6375, 0.7688, 0.65, 0.7625, 0.65, 0.7625, 0.625, 0.7688, 0.625, 0.7688, 0.6375, 0.7625, 0.6375, 0.7688, 0.625, 0.775, 0.625, 0.775, 0.6375, 0.7688, 0.6375, 0.75, 0.6313, 0.75, 0.6313, 0.75, 0.6375, 0.75, 0.6375, 0.75, 0.625, 0.75, 0.625, 0.75, 0.6313, 0.75, 0.6313, 0.75, 0.625, 0.75, 0.625, 0.75, 0.6313, 0.75, 0.6313, 0.75, 0.6313, 0.75, 0.6313, 0.75, 0.6375, 0.75, 0.6375, 0.75, 0.625, 0.75, 0.625, 0.75, 0.6313, 0.75, 0.6313, 0.75, 0.625, 0.75, 0.625, 0.75, 0.6313, 0.75, 0.6313, 0.75, 0.6188, 0.75, 0.6188, 0.75, 0.625, 0.75, 0.625, 0.75, 0.6125, 0.75, 0.6125, 0.75, 0.6188, 0.75, 0.6188, 0.75, 0.6125, 0.75, 0.6125, 0.75, 0.6188, 0.75, 0.6188, 0.75, 0.6188, 0.75, 0.6188, 0.75, 0.625, 0.75, 0.625, 0.75, 0.6125, 0.75, 0.6125, 0.75, 0.6188, 0.75, 0.6188, 0.75, 0.6125, 0.75, 0.6125, 0.75, 0.6188, 0.75, 0.6188, 0.75, 0.65, 0.75, 0.65, 0.75, 0.65, 0.75, 0.65, 0.75, 0.65, 0.75, 0.65, 0.75, 0.65, 0.75, 0.65, 0.75, 0.65, 0.75, 0.65, 0.75, 0.65, 0.75, 0.65, 0.75, 0.65, 0.75, 0.65, 0.75, 0.65, 0.75, 0.65, 0.75, 0.65, 0.75, 0.65, 0.75, 0.65, 0.75, 0.65, 0.75, 0.65, 0.75, 0.65, 0.75, 0.65, 0.75, 0.65, 0.75, 0.65, 0.75, 0.65, 0.75, 0.65, 0.75, 0.65, 0.75, 0.65, 0.75, 0.65, 0.75, 0.65, 0.75, 0.65, 0.75, 0.65, 0.75, 0.65, 0.75, 0.65, 0.75, 0.65, 0.75, 0.65, 0.75, 0.65, 0.75, 0.65, 0.75, 0.65, 0.75, 0.65, 0.75, 0.65, 0.75, 0.65, 0.75, 0.65, 0.75, 0.65, 0.75, 0.65, 0.75, 0.65, 0.75, 0.65, 0.75, 0.65, 0.75, 0.65, 0.75, 0.65, 0.75, 0.65, 0.75, 0.65, 0.75, 0.65, 0.75, 0.65, 0.75, 0.65, 0.75, 0.65, 0.75, 0.65, 0.75, 0.65, 0.75, 0.65, 0.75, 0.65, 0.75, 0.65, 0.75, 0.65, 0.75, 0.65, 0.75, 0.65, 0.75, 0.65, 0.75, 0.65, 0.75, 0.65, 0.75, 0.65, 0.75, 0.65, 0.75, 0.65, 0.75, 0.65, 0.75, 0.65, 0.75, 0.65, 0.75, 0.65, 0.75, 0.65, 0.75, 0.65, 0.75, 0.65, 0.75, 0.65, 0.75, 0.65, 0.75, 0.65, 0.75, 0.65, 0.75, 0.65, 0.75, 0.65, 0.75, 0.65, 0.75, 0.65, 0.75, 0.65, 0.75, 0.65, 0.75, 0.65, 0.75, 0.65, 0.75, 0.65, 0.75, 0.65, 0.75, 0.65, 0.75, 0.65, 0.75, 0.65, 0.75, 0.65, 0.75, 0.65, 0.75, 0.65, 0.75, 0.65, 0.75, 0.65, 0.75, 0.65, 0.75, 0.65, 0.75, 0.65, 0.75, 0.65, 0.75, 0.65, 0.75, 0.65, 0.75, 0.65, 0.75, 0.65, 0.75, 0.65, 0.75, 0.65, 0.75, 0.65, 0.75, 0.65, 0.75, 0.65, 0.75, 0.65, 0.75, 0.65, 0.75, 0.65, 0.75, 0.65, 0.75, 0.65, 0.75, 0.65, 0.75, 0.65, 0.75, 0.65, 0.75, 0.65, 0.75, 0.65, 0.75, 0.65, 0.75, 0.65, 0.75, 0.65, 0.75, 0.6625, 0.75, 0.6625, 0.75, 0.6625, 0.75, 0.6625, 0.75, 0.65, 0.75, 0.675, 0.75, 0.675, 0.75, 0.6625, 0.75, 0.6875, 0.75, 0.6875, 0.75, 0.675, 0.75, 0.7, 0.75, 0.7, 0.75, 0.6875, 0.75, 0.7125, 0.75, 0.7125, 0.75, 0.7, 0.75, 0.725, 0.75, 0.725, 0.75, 0.7125, 0.75, 0.7375, 0.75, 0.7375, 0.75, 0.725, 0.625, 0.875, 0.375, 0.875, 0.75, 0.7375, 0.75, 0.75, 0.75, 0.7375, 0.375, 0.875, 0.75, 0.7375, 0.75, 0.725, 0.75, 0.7375, 0.75, 0.725, 0.75, 0.7125, 0.75, 0.725, 0.75, 0.7125, 0.75, 0.7, 0.75, 0.7125, 0.75, 0.7, 0.75, 0.6875, 0.75, 0.7, 0.75, 0.6875, 0.75, 0.675, 0.75, 0.6875, 0.75, 0.675, 0.75, 0.6625, 0.75, 0.675, 0.75, 0.6625, 0.25, 0.75, 0.25, 0.75, 0.75, 0.6625, 0.0, 0.0, 0.0, 0.0, 0.0, 0.0, 0.0, 0.0, 0.25, 0.75, 0.75, 0.6625, 0.75, 0.6625, 0.25, 0.75, 0.25, 0.75, 0.25, 0.75, 0.75, 0.6625, 0.75, 0.6625, 0.75, 0.6625, 0.25, 0.75, 0.25, 0.75, 0.75, 0.6625, 0.75, 0.6625, 0.75, 0.6625, 0.75, 0.6625, 0.75, 0.6625, 0.75, 0.6625, 0.25, 0.75, 0.25, 0.75, 0.75, 0.6625, 0.25, 0.75, 0.25, 0.75, 0.25, 0.75, 0.0, 0.0, 0.0, 0.0, 0.0, 0.0, 0.0, 0.0, 0.0, 0.0, 0.0, 0.0, 0.0, 0.0, 0.0, 0.0, 0.75, 0.6625, 0.75, 0.6625, 0.75, 0.6625, 0.75, 0.6625, 0.75, 0.6625, 0.75, 0.6625, 0.75, 0.6625, 0.75, 0.6625, 0.75, 0.6625, 0.75, 0.6625, 0.75, 0.6625, 0.75, 0.6625, 0.75, 0.6625, 0.75, 0.6625, 0.75, 0.6625, 0.75, 0.6625, 0.75, 0.6625, 0.75, 0.6625, 0.75, 0.6625, 0.75, 0.6625, 0.75, 0.6625, 0.75, 0.6625, 0.75, 0.6625, 0.75, 0.6625, 0.75, 0.6625, 0.75, 0.6625, 0.75, 0.6625, 0.75, 0.6625, 0.0, 0.0, 0.0, 0.0, 0.0, 0.0, 0.0, 0.0, 0.0, 0.0, 0.25, 0.75, 0.25, 0.75, 0.25, 0.75, 0.25, 0.75, 0.25, 0.75, 0.0, 0.0, 0.25, 0.75, 0.25, 0.75, 0.25, 0.75, 0.25, 0.75, 0.25, 0.75, 0.25, 0.75, 0.25, 0.75, 0.0, 0.0, 0.25, 0.75, 0.25, 0.75, 0.25, 0.75, 0.25, 0.75, 0.25, 0.75, 0.25, 0.75, 0.25, 0.75, 0.25, 0.75, 0.0, 0.0, 0.25, 0.75, 0.375, 0.0, 0.625, 0.0, 0.625, 0.25, 0.375, 0.25, 0.375, 0.25, 0.625, 0.25, 0.625, 0.5, 0.375, 0.5, 0.375, 0.5, 0.625, 0.5, 0.625, 0.75, 0.375, 0.75, 0.375, 0.75, 0.625, 0.75, 0.625, 1.0, 0.375, 1.0, 0.125, 0.5, 0.375, 0.5, 0.375, 0.75, 0.125, 0.75, 0.625, 0.5, 0.875, 0.5, 0.875, 0.75, 0.625, 0.75, 0.375, 0.0, 0.625, 0.0, 0.625, 0.25, 0.375, 0.25, 0.375, 0.25, 0.625, 0.25, 0.625, 0.5, 0.375, 0.5, 0.375, 0.5, 0.625, 0.5, 0.625, 0.75, 0.375, 0.75, 0.375, 0.75, 0.625, 0.75, 0.625, 1.0, 0.375, 1.0, 0.125, 0.5, 0.375, 0.5, 0.375, 0.75, 0.125, 0.75, 0.625, 0.5, 0.875, 0.5, 0.875, 0.75, 0.625, 0.75, 0.375, 0.0, 0.625, 0.0, 0.625, 0.25, 0.375, 0.25, 0.375, 0.25, 0.625, 0.25, 0.625, 0.5, 0.375, 0.5, 0.375, 0.5, 0.625, 0.5, 0.625, 0.75, 0.375, 0.75, 0.375, 0.75, 0.625, 0.75, 0.625, 1.0, 0.375, 1.0, 0.125, 0.5, 0.375, 0.5, 0.375, 0.75, 0.125, 0.75, 0.625, 0.5, 0.875, 0.5, 0.875, 0.75, 0.625, 0.75, 0.375, 0.0, 0.625, 0.0, 0.625, 0.25, 0.375, 0.25, 0.375, 0.25, 0.625, 0.25, 0.625, 0.5, 0.375, 0.5, 0.375, 0.5, 0.625, 0.5, 0.625, 0.75, 0.375, 0.75, 0.375, 0.75, 0.625, 0.75, 0.625, 1.0, 0.375, 1.0, 0.125, 0.5, 0.375, 0.5, 0.375, 0.75, 0.125, 0.75, 0.625, 0.5, 0.875, 0.5, 0.875, 0.75, 0.625, 0.75, 0.375, 0.0, 0.625, 0.0, 0.625, 0.25, 0.375, 0.25, 0.375, 0.25, 0.625, 0.25, 0.625, 0.5, 0.375, 0.5, 0.375, 0.5, 0.625, 0.5, 0.625, 0.75, 0.375, 0.75, 0.375, 0.75, 0.625, 0.75, 0.625, 1.0, 0.375, 1.0, 0.125, 0.5, 0.375, 0.5, 0.375, 0.75, 0.125, 0.75, 0.625, 0.5, 0.875, 0.5, 0.875, 0.75, 0.625, 0.75, 0.375, 0.0, 0.625, 0.0, 0.625, 0.25, 0.375, 0.25, 0.375, 0.25, 0.625, 0.25, 0.625, 0.5, 0.375, 0.5, 0.375, 0.5, 0.625, 0.5, 0.625, 0.75, 0.375, 0.75, 0.375, 0.75, 0.625, 0.75, 0.625, 1.0, 0.375, 1.0, 0.125, 0.5, 0.375, 0.5, 0.375, 0.75, 0.125, 0.75, 0.625, 0.5, 0.875, 0.5, 0.875, 0.75, 0.625, 0.75, 0.375, 0.0, 0.625, 0.0, 0.625, 0.25, 0.375, 0.25, 0.375, 0.25, 0.625, 0.25, 0.625, 0.5, 0.375, 0.5, 0.375, 0.5, 0.625, 0.5, 0.625, 0.75, 0.375, 0.75, 0.375, 0.75, 0.625, 0.75, 0.625, 1.0, 0.375, 1.0, 0.125, 0.5, 0.375, 0.5, 0.375, 0.75, 0.125, 0.75, 0.625, 0.5, 0.875, 0.5, 0.875, 0.75, 0.625, 0.75, 0.375, 0.0, 0.625, 0.0, 0.625, 0.25, 0.375, 0.25, 0.375, 0.25, 0.625, 0.25, 0.625, 0.5, 0.375, 0.5, 0.375, 0.5, 0.625, 0.5, 0.625, 0.75, 0.375, 0.75, 0.375, 0.75, 0.625, 0.75, 0.625, 1.0, 0.375, 1.0, 0.125, 0.5, 0.375, 0.5, 0.375, 0.75, 0.125, 0.75, 0.625, 0.5, 0.875, 0.5, 0.875, 0.75, 0.625, 0.75, 0.375, 0.0, 0.625, 0.0, 0.625, 0.25, 0.375, 0.25, 0.375, 0.25, 0.625, 0.25, 0.625, 0.5, 0.375, 0.5, 0.375, 0.5, 0.625, 0.5, 0.625, 0.75, 0.375, 0.75, 0.375, 0.75, 0.625, 0.75, 0.625, 1.0, 0.375, 1.0, 0.125, 0.5, 0.375, 0.5, 0.375, 0.75, 0.125, 0.75, 0.625, 0.5, 0.875, 0.5, 0.875, 0.75, 0.625, 0.75, 0.375, 0.0, 0.625, 0.0, 0.625, 0.25, 0.375, 0.25, 0.375, 0.25, 0.625, 0.25, 0.625, 0.5, 0.375, 0.5, 0.375, 0.5, 0.625, 0.5, 0.625, 0.75, 0.375, 0.75, 0.375, 0.75, 0.625, 0.75, 0.625, 1.0, 0.375, 1.0, 0.125, 0.5, 0.375, 0.5, 0.375, 0.75, 0.125, 0.75, 0.625, 0.5, 0.875, 0.5, 0.875, 0.75, 0.625, 0.75, 0.375, 0.0, 0.625, 0.0, 0.625, 0.25, 0.375, 0.25, 0.375, 0.25, 0.625, 0.25, 0.625, 0.5, 0.375, 0.5, 0.375, 0.5, 0.625, 0.5, 0.625, 0.75, 0.375, 0.75, 0.375, 0.75, 0.625, 0.75, 0.625, 1.0, 0.375, 1.0, 0.125, 0.5, 0.375, 0.5, 0.375, 0.75, 0.125, 0.75, 0.625, 0.5, 0.875, 0.5, 0.875, 0.75, 0.625, 0.75, 0.375, 0.0, 0.625, 0.0, 0.625, 0.25, 0.375, 0.25, 0.375, 0.25, 0.625, 0.25, 0.625, 0.5, 0.375, 0.5, 0.375, 0.5, 0.625, 0.5, 0.625, 0.75, 0.375, 0.75, 0.375, 0.75, 0.625, 0.75, 0.625, 1.0, 0.375, 1.0, 0.125, 0.5, 0.375, 0.5, 0.375, 0.75, 0.125, 0.75, 0.625, 0.5, 0.875, 0.5, 0.875, 0.75, 0.625, 0.75, 0.375, 0.0, 0.625, 0.0, 0.625, 0.25, 0.375, 0.25, 0.375, 0.25, 0.625, 0.25, 0.625, 0.5, 0.375, 0.5, 0.375, 0.5, 0.625, 0.5, 0.625, 0.75, 0.375, 0.75, 0.375, 0.75, 0.625, 0.75, 0.625, 1.0, 0.375, 1.0, 0.125, 0.5, 0.375, 0.5, 0.375, 0.75, 0.125, 0.75, 0.625, 0.5, 0.875, 0.5, 0.875, 0.75, 0.625, 0.75, 0.375, 0.0, 0.625, 0.0, 0.625, 0.25, 0.375, 0.25, 0.375, 0.25, 0.625, 0.25, 0.625, 0.5, 0.375, 0.5, 0.375, 0.5, 0.625, 0.5, 0.625, 0.75, 0.375, 0.75, 0.375, 0.75, 0.625, 0.75, 0.625, 1.0, 0.375, 1.0, 0.125, 0.5, 0.375, 0.5, 0.375, 0.75, 0.125, 0.75, 0.625, 0.5, 0.875, 0.5, 0.875, 0.75, 0.625, 0.75, 0.375, 0.0, 0.625, 0.0, 0.625, 0.25, 0.375, 0.25, 0.375, 0.25, 0.625, 0.25, 0.625, 0.5, 0.375, 0.5, 0.375, 0.5, 0.625, 0.5, 0.625, 0.75, 0.375, 0.75, 0.375, 0.75, 0.625, 0.75, 0.625, 1.0, 0.375, 1.0, 0.125, 0.5, 0.375, 0.5, 0.375, 0.75, 0.125, 0.75, 0.625, 0.5, 0.875, 0.5, 0.875, 0.75, 0.625, 0.75, 0.375, 0.0, 0.625, 0.0, 0.625, 0.25, 0.375, 0.25, 0.375, 0.25, 0.625, 0.25, 0.625, 0.5, 0.375, 0.5, 0.375, 0.5, 0.625, 0.5, 0.625, 0.75, 0.375, 0.75, 0.375, 0.75, 0.625, 0.75, 0.625, 1.0, 0.375, 1.0, 0.125, 0.5, 0.375, 0.5, 0.375, 0.75, 0.125, 0.75, 0.625, 0.5, 0.875, 0.5, 0.875, 0.75, 0.625, 0.75, 0.375, 0.0, 0.625, 0.0, 0.625, 0.25, 0.375, 0.25, 0.375, 0.25, 0.625, 0.25, 0.625, 0.5, 0.375, 0.5, 0.375, 0.5, 0.625, 0.5, 0.625, 0.75, 0.375, 0.75, 0.375, 0.75, 0.625, 0.75, 0.625, 1.0, 0.375, 1.0, 0.125, 0.5, 0.375, 0.5, 0.375, 0.75, 0.125, 0.75, 0.625, 0.5, 0.875, 0.5, 0.875, 0.75, 0.625, 0.75, 0.375, 0.0, 0.625, 0.0, 0.625, 0.25, 0.375, 0.25, 0.375, 0.25, 0.625, 0.25, 0.625, 0.5, 0.375, 0.5, 0.375, 0.5, 0.625, 0.5, 0.625, 0.75, 0.375, 0.75, 0.375, 0.75, 0.625, 0.75, 0.625, 1.0, 0.375, 1.0, 0.125, 0.5, 0.375, 0.5, 0.375, 0.75, 0.125, 0.75, 0.625, 0.5, 0.875, 0.5, 0.875, 0.75, 0.625, 0.75, 0.375, 0.0, 0.625, 0.0, 0.625, 0.25, 0.375, 0.25, 0.375, 0.25, 0.625, 0.25, 0.625, 0.5, 0.375, 0.5, 0.375, 0.5, 0.625, 0.5, 0.625, 0.75, 0.375, 0.75, 0.375, 0.75, 0.625, 0.75, 0.625, 1.0, 0.375, 1.0, 0.125, 0.5, 0.375, 0.5, 0.375, 0.75, 0.125, 0.75, 0.625, 0.5, 0.875, 0.5, 0.875, 0.75, 0.625, 0.75, 0.375, 0.0, 0.625, 0.0, 0.625, 0.25, 0.375, 0.25, 0.375, 0.25, 0.625, 0.25, 0.625, 0.5, 0.375, 0.5, 0.375, 0.5, 0.625, 0.5, 0.625, 0.75, 0.375, 0.75, 0.375, 0.75, 0.625, 0.75, 0.625, 1.0, 0.375, 1.0, 0.125, 0.5, 0.375, 0.5, 0.375, 0.75, 0.125, 0.75, 0.625, 0.5, 0.875, 0.5, 0.875, 0.75, 0.625, 0.75, 0.375, 0.0, 0.625, 0.0, 0.625, 0.25, 0.375, 0.25, 0.375, 0.25, 0.625, 0.25, 0.625, 0.5, 0.375, 0.5, 0.375, 0.5, 0.625, 0.5, 0.625, 0.75, 0.375, 0.75, 0.375, 0.75, 0.625, 0.75, 0.625, 1.0, 0.375, 1.0, 0.125, 0.5, 0.375, 0.5, 0.375, 0.75, 0.125, 0.75, 0.625, 0.5, 0.875, 0.5, 0.875, 0.75, 0.625, 0.75, 0.375, 0.0, 0.625, 0.0, 0.625, 0.25, 0.375, 0.25, 0.375, 0.25, 0.625, 0.25, 0.625, 0.5, 0.375, 0.5, 0.375, 0.5, 0.625, 0.5, 0.625, 0.75, 0.375, 0.75, 0.375, 0.75, 0.625, 0.75, 0.625, 1.0, 0.375, 1.0, 0.125, 0.5, 0.375, 0.5, 0.375, 0.75, 0.125, 0.75, 0.625, 0.5, 0.875, 0.5, 0.875, 0.75, 0.625, 0.75, 0.375, 0.0, 0.625, 0.0, 0.625, 0.25, 0.375, 0.25, 0.375, 0.25, 0.625, 0.25, 0.625, 0.5, 0.375, 0.5, 0.375, 0.5, 0.625, 0.5, 0.625, 0.75, 0.375, 0.75, 0.375, 0.75, 0.625, 0.75, 0.625, 1.0, 0.375, 1.0, 0.125, 0.5, 0.375, 0.5, 0.375, 0.75, 0.125, 0.75, 0.625, 0.5, 0.875, 0.5, 0.875, 0.75, 0.625, 0.75, 0.375, 0.0, 0.625, 0.0, 0.625, 0.25, 0.375, 0.25, 0.375, 0.25, 0.625, 0.25, 0.625, 0.5, 0.375, 0.5, 0.375, 0.5, 0.625, 0.5, 0.625, 0.75, 0.375, 0.75, 0.375, 0.75, 0.625, 0.75, 0.625, 1.0, 0.375, 1.0, 0.125, 0.5, 0.375, 0.5, 0.375, 0.75, 0.125, 0.75, 0.625, 0.5, 0.875, 0.5, 0.875, 0.75, 0.625, 0.75, 0.375, 0.0, 0.625, 0.0, 0.625, 0.25, 0.375, 0.25, 0.375, 0.25, 0.625, 0.25, 0.625, 0.5, 0.375, 0.5, 0.375, 0.5, 0.625, 0.5, 0.625, 0.75, 0.375, 0.75, 0.375, 0.75, 0.625, 0.75, 0.625, 1.0, 0.375, 1.0, 0.125, 0.5, 0.375, 0.5, 0.375, 0.75, 0.125, 0.75, 0.625, 0.5, 0.875, 0.5, 0.875, 0.75, 0.625, 0.75, 0.375, 0.0, 0.625, 0.0, 0.625, 0.25, 0.375, 0.25, 0.375, 0.25, 0.625, 0.25, 0.625, 0.5, 0.375, 0.5, 0.375, 0.5, 0.625, 0.5, 0.625, 0.75, 0.375, 0.75, 0.375, 0.75, 0.625, 0.75, 0.625, 1.0, 0.375, 1.0, 0.125, 0.5, 0.375, 0.5, 0.375, 0.75, 0.125, 0.75, 0.625, 0.5, 0.875, 0.5, 0.875, 0.75, 0.625, 0.75, 0.375, 0.0, 0.625, 0.0, 0.625, 0.25, 0.375, 0.25, 0.375, 0.25, 0.625, 0.25, 0.625, 0.5, 0.375, 0.5, 0.375, 0.5, 0.625, 0.5, 0.625, 0.75, 0.375, 0.75, 0.375, 0.75, 0.625, 0.75, 0.625, 1.0, 0.375, 1.0, 0.125, 0.5, 0.375, 0.5, 0.375, 0.75, 0.125, 0.75, 0.625, 0.5, 0.875, 0.5, 0.875, 0.75, 0.625, 0.75, 0.375, 0.0, 0.625, 0.0, 0.625, 0.25, 0.375, 0.25, 0.375, 0.25, 0.625, 0.25, 0.625, 0.5, 0.375, 0.5, 0.375, 0.5, 0.625, 0.5, 0.625, 0.75, 0.375, 0.75, 0.375, 0.75, 0.625, 0.75, 0.625, 1.0, 0.375, 1.0, 0.125, 0.5, 0.375, 0.5, 0.375, 0.75, 0.125, 0.75, 0.625, 0.5, 0.875, 0.5, 0.875, 0.75, 0.625, 0.75])
me_cube.materials.append(mat_material)
me_cube.use_remesh_preserve_volume = False
me_cube.use_remesh_preserve_attributes = False
me_cube.use_mirror_vertex_groups = False
me_cube.update()
me_plane = bpy.data.meshes.new('Plane')
me_plane.from_pydata([(-1.0, -1.0, 0.0), (1.0, -1.0, 0.0), (-1.0, 1.0, 0.0), (1.0, 1.0, 0.0)], [], [(0, 1, 3, 2)])
_uv = me_plane.uv_layers.new(name='UVMap')
_uv.uv.foreach_set('vector', [0.0, 0.0, 1.0, 0.0, 1.0, 1.0, 0.0, 1.0])
me_plane.materials.append(mat_material_001)
me_plane.use_remesh_fix_poles = True
me_plane.use_remesh_preserve_attributes = False
me_plane.use_mirror_vertex_groups = False
me_plane.update()

# ---- objects
ob_pyramid = bpy.data.objects.new('Pyramid', me_cube)
ob_light = bpy.data.objects.new('Light', light_light)
ob_camera = bpy.data.objects.new('Camera', cam_camera)
ob_plane = bpy.data.objects.new('Plane', me_plane)
ob_sun = bpy.data.objects.new('Sun', light_sun)

# ---- transforms, parenting, visibility, modifiers, constraints
ob_pyramid.location = (0.0, 0.0, 0.5)
ob_pyramid.lock_rotations_4d = False
ob_pyramid.empty_display_type = 'ARROWS'
ob_pyramid.lineart.crease_threshold = 0.0
ob_light.location = (0.0, 0.07252, 8.016)
ob_light.rotation_euler = (-0.02834, -0.01154, -0.2662)
ob_light.lock_rotations_4d = False
ob_light.empty_display_type = 'ARROWS'
ob_light.color = (0.0, 0.0, 0.0, 0.0)
ob_light.lineart.crease_threshold = 0.0
ob_camera.location = (18.72, -76.37, 13.32)
ob_camera.rotation_euler = (1.477, 0.01435, 0.2504)
ob_camera.lock_rotations_4d = False
ob_camera.empty_display_type = 'ARROWS'
ob_camera.color = (0.0, 0.0, 0.0, 0.0)
ob_camera.display_type = 'WIRE'
ob_camera.lineart.crease_threshold = 0.0
ob_plane.location = (0.0, 0.0, 0.0)
ob_plane.scale = (30.0, 30.0, 1.0)
ob_plane.lineart.crease_threshold = 0.0
ob_sun.location = (0.0, 0.0, 0.0)
ob_sun.lineart.crease_threshold = 0.0

# ---- collection membership
col_collection.objects.link(ob_pyramid)
col_collection.objects.link(ob_light)
col_collection.objects.link(ob_camera)
col_collection.objects.link(ob_plane)
col_collection.objects.link(ob_sun)

# ---- scene / render settings (as saved in the file)
scene.camera = ob_camera
scene.frame_start = 1; scene.frame_end = 250; scene.frame_set(1)
scene.render.engine = 'BLENDER_EEVEE_NEXT'
scene.cycles.use_denoising = False
scene.cycles.samples = 128
scene.cycles.sampling_pattern = 'TABULATED_SOBOL'
scene.cycles.use_adaptive_sampling = False
scene.cycles.use_light_tree = False
scene.view_settings.view_transform = 'Filmic'
bpy.context.view_layer.update()
